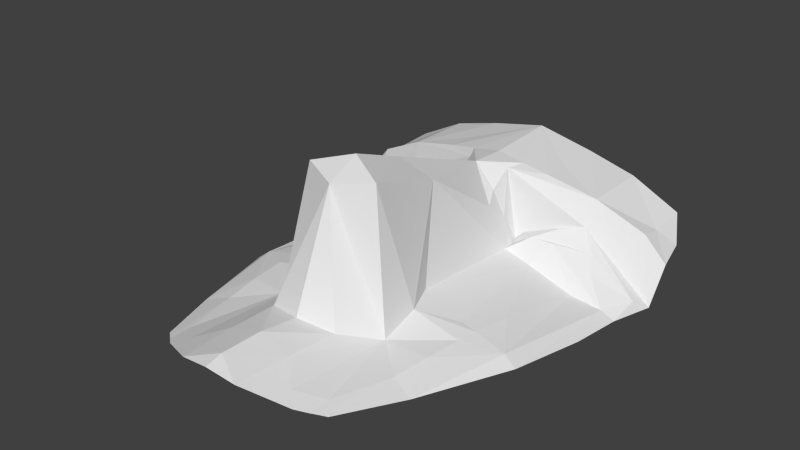 # Source: head.blend  (saved by Blender 2.64.0; exported with 4.5.12 LTS)
import bpy
from mathutils import Matrix  # noqa: F401  (used for matrix-valued properties, if any)

bpy.ops.wm.read_factory_settings(use_empty=True)
scene = bpy.context.scene
scene.name = 'Scene'

# ---- collections
col_collection_1 = bpy.data.collections.new('Collection 1'); scene.collection.children.link(col_collection_1)
col_collection_2 = bpy.data.collections.new('Collection 2'); scene.collection.children.link(col_collection_2)
col_collection_3 = bpy.data.collections.new('Collection 3'); scene.collection.children.link(col_collection_3)
col_collection_4 = bpy.data.collections.new('Collection 4'); scene.collection.children.link(col_collection_4)
col_collection_5 = bpy.data.collections.new('Collection 5'); scene.collection.children.link(col_collection_5)
col_collection_6 = bpy.data.collections.new('Collection 6'); scene.collection.children.link(col_collection_6)
col_collection_7 = bpy.data.collections.new('Collection 7'); scene.collection.children.link(col_collection_7)
col_collection_8 = bpy.data.collections.new('Collection 8'); scene.collection.children.link(col_collection_8)
col_collection_9 = bpy.data.collections.new('Collection 9'); scene.collection.children.link(col_collection_9)
col_collection_10 = bpy.data.collections.new('Collection 10'); scene.collection.children.link(col_collection_10)
col_collection_11 = bpy.data.collections.new('Collection 11'); scene.collection.children.link(col_collection_11)
col_collection_12 = bpy.data.collections.new('Collection 12'); scene.collection.children.link(col_collection_12)
col_collection_13 = bpy.data.collections.new('Collection 13'); scene.collection.children.link(col_collection_13)
col_collection_14 = bpy.data.collections.new('Collection 14'); scene.collection.children.link(col_collection_14)
col_collection_15 = bpy.data.collections.new('Collection 15'); scene.collection.children.link(col_collection_15)
col_collection_16 = bpy.data.collections.new('Collection 16'); scene.collection.children.link(col_collection_16)
col_collection_17 = bpy.data.collections.new('Collection 17'); scene.collection.children.link(col_collection_17)
col_collection_18 = bpy.data.collections.new('Collection 18'); scene.collection.children.link(col_collection_18)
col_collection_19 = bpy.data.collections.new('Collection 19'); scene.collection.children.link(col_collection_19)
col_collection_20 = bpy.data.collections.new('Collection 20'); scene.collection.children.link(col_collection_20)

# ---- world
world_world = bpy.data.worlds.new('World'); scene.world = world_world
world_world.color = (0.05088, 0.05088, 0.05088)
world_world.use_sun_shadow = False
world_world.sun_shadow_jitter_overblur = 0.0
world_world.cycles.sampling_method = 'MANUAL'
world_world.cycles.sample_map_resolution = 256

# ---- meshes
me_head_001 = bpy.data.meshes.new('head.001')
me_head_001.from_pydata([(0.1371, -14.21, 19.36), (0.03286, 39.43, 11.3), (0.05479, -21.76, 1.36), (-6.712, 21.52, -2.164), (-4.222, 3.531, 14.94), (0.09969, 0.9608, 18.32), (-5.715, 24.19, -2.647), (-29.88, 26.58, -7.982), (-15.59, -3.76, -1.815), (-18.24, 27.77, 7.056), (-7.487, -2.1, -0.05887), (-11.02, 20.65, 0.7262), (-17.69, 25.86, 2.622), (-7.222, 18.99, -2.049), (-4.939, 26.43, 10.03), (-30.31, 29.9, -1.509), (-3.755, 23.78, 9.732), (-5.156, 17.01, 5.71), (0.06837, 20.13, 11.13), (-10.14, -14.51, -1.745), (-25.75, 18.72, -6.403), (0.03623, -8.662, 22.02), (0.03171, -35.55, 2.537), (-28.33, 23.92, -6.227), (-23.59, -4.418, -3.489), (-6.229, -11.58, 20.29), (-18.13, 39.85, 6.882), (-20.55, 23.66, -0.306), (-12.35, 18.27, -2.918), (-9.773, -7.641, -0.08652), (-14.76, 20.83, 0.7806), (-22.02, 21.24, -2.748), (-20.15, -21.03, -3.648), (-5.951, -20.36, 0.448), (-29.06, 35.78, -0.8279), (-5.008, -38.07, 1.093), (-5.556, -28.86, 0.9597), (0.05288, 26.64, 10.79), (-26.52, 33.18, 2.151), (-26.45, 40.3, 2.508), (-26.59, 29.25, 2.89), (-9.749, 31.53, 8.981), (-9.808, 39.65, 9.144), (-9.688, 26.75, 9.14), (-27.47, 9.26, -6.706), (-16.21, -19.89, -2.448), (-18.97, 2.668, -2.825), (-20.38, 18.36, -5.612), (-18.27, -3.98, -2.209), (-17.8, -7.518, -2.114), (-17.08, -13.81, -2.095), (-5.14, -35.85, 1.06), (-28.05, 18.82, -7.523), (-17.58, -27.11, -2.973), (-2.186, -36.66, 1.901), (-25.65, -4.614, -5.096), (-14.23, 23.89, 1.953), (-13.08, 25.22, 1.105), (-11.47, 23.99, 0.8055), (-8.959, 22.03, 0.4123), (-9.636, -32.64, -0.5023), (0.04437, -28.66, 2.455), (-5.457, 20.88, 2.462), (-3.931, 19.69, 7.304), (0.02687, -37.1, 2.172), (-14.8, -29.02, -2.171), (-13.57, -29.84, -1.87), (-13.62, -33.45, -1.912), (-14.19, -33.01, -2.049), (-15.54, -31.96, -2.437), (0.0226, -38.46, 1.851), (-11.94, -34.78, -1.327)], [], [(13, 4, 17), (11, 28, 30), (50, 49, 24), (29, 10, 8), (27, 31, 30), (9, 7, 12), (4, 18, 17), (29, 25, 4), (29, 4, 10), (3, 6, 59), (31, 23, 20), (10, 28, 8), (10, 4, 13), (14, 18, 37), (42, 26, 9, 41), (19, 0, 25), (14, 16, 18), (10, 13, 28), (17, 18, 63), (0, 21, 25), (6, 3, 13, 17, 62), (19, 25, 29), (15, 40, 38, 34), (0, 19, 33, 2), (25, 5, 4), (63, 62, 17), (41, 9, 43), (27, 12, 23), (4, 5, 18), (5, 25, 21), (7, 9, 40, 15), (12, 7, 23), (19, 66, 60, 36), (33, 36, 61, 2), (49, 48, 24), (31, 27, 23), (52, 20, 23, 7), (31, 20, 47, 28, 30), (27, 12, 56), (12, 57, 6, 16), (50, 24, 32, 45), (46, 24, 48), (51, 35, 54), (38, 39, 34), (13, 3, 11, 28), (11, 30, 27, 56), (16, 14, 43, 9), (16, 9, 12), (47, 20, 24, 46), (60, 51, 36), (19, 36, 33), (1, 14, 37), (38, 40, 9), (26, 39, 38, 9), (1, 41, 43, 14), (1, 42, 41), (55, 24, 20, 44), (24, 55, 32), (52, 44, 20), (29, 8, 48, 49), (19, 29, 49, 50), (28, 47, 46), (19, 50, 45), (28, 46, 48, 8), (36, 51, 54, 22), (59, 11, 56, 58), (12, 57, 58, 56), (57, 6, 58), (6, 59, 58), (11, 3, 59), (36, 22, 61), (53, 32, 45, 65), (18, 16, 63), (64, 22, 54), (69, 53, 65, 68), (45, 65, 66, 19), (71, 35, 51, 60), (66, 67, 71, 60), (16, 6, 62, 63), (65, 68, 67, 66), (70, 64, 54, 35)])
me_head_001.use_remesh_preserve_volume = False
me_head_001.use_remesh_preserve_attributes = False
me_head_001.use_mirror_vertex_groups = False
me_head_001.update()

# ---- objects
ob_head = bpy.data.objects.new('head', me_head_001)

# ---- transforms, parenting, visibility, modifiers, constraints
ob_head.location = (0.0, 0.0, 0.0)
ob_head.lineart.crease_threshold = 0.0
_m = ob_head.modifiers.new('Mirror', 'MIRROR')
_m.merge_threshold = 1.0

# ---- collection membership
col_collection_1.objects.link(ob_head)
col_collection_2.objects.link(ob_head)
col_collection_3.objects.link(ob_head)
col_collection_4.objects.link(ob_head)
col_collection_5.objects.link(ob_head)
col_collection_6.objects.link(ob_head)
col_collection_7.objects.link(ob_head)
col_collection_8.objects.link(ob_head)
col_collection_9.objects.link(ob_head)
col_collection_10.objects.link(ob_head)
col_collection_11.objects.link(ob_head)
col_collection_12.objects.link(ob_head)
col_collection_13.objects.link(ob_head)
col_collection_14.objects.link(ob_head)
col_collection_15.objects.link(ob_head)
col_collection_16.objects.link(ob_head)
col_collection_17.objects.link(ob_head)
col_collection_18.objects.link(ob_head)
col_collection_19.objects.link(ob_head)
col_collection_20.objects.link(ob_head)

# ---- scene / render settings (as saved in the file)
scene.frame_start = 1; scene.frame_end = 250; scene.frame_set(0)
scene.render.engine = 'BLENDER_EEVEE_NEXT'
scene.render.image_settings.color_mode = 'RGB'
scene.render.image_settings.compression = 90
scene.render.resolution_percentage = 50
scene.render.dither_intensity = 0.0
scene.render.bake_margin = 2
scene.render.bake_bias = 0.0
scene.cycles.use_denoising = False
scene.cycles.samples = 10
scene.cycles.sampling_pattern = 'TABULATED_SOBOL'
scene.cycles.light_sampling_threshold = 0.0
scene.cycles.use_adaptive_sampling = False
scene.cycles.use_light_tree = False
scene.cycles.blur_glossy = 0.0
scene.cycles.volume_bounces = 1
scene.cycles.pixel_filter_type = 'GAUSSIAN'
scene.cycles.sample_clamp_indirect = 0.0
scene.view_settings.view_transform = 'Standard'
bpy.context.view_layer.update()

# ---- added for rendering (the .blend has no active camera and no usable light): camera, sun
cam_auto = bpy.data.cameras.new('AutoCamera')
cam_auto.lens = 50.0
cam_auto.sensor_width = 36.0
cam_auto.clip_end = 1685.68
ob_auto_camera = bpy.data.objects.new('AutoCamera', cam_auto)
scene.collection.objects.link(ob_auto_camera)
ob_auto_camera.location = (96.0508, -114.344, 83.861)
ob_auto_camera.rotation_euler = (1.09748, -7.21219e-08, 0.694738)
scene.camera = ob_auto_camera
light_auto_sun = bpy.data.lights.new('AutoSun', 'SUN')
light_auto_sun.energy = 3.0
light_auto_sun.angle = 0.0523599
ob_auto_sun = bpy.data.objects.new('AutoSun', light_auto_sun)
scene.collection.objects.link(ob_auto_sun)
ob_auto_sun.rotation_euler = (0.872665, 0.174533, 0.523599)
bpy.context.view_layer.update()
